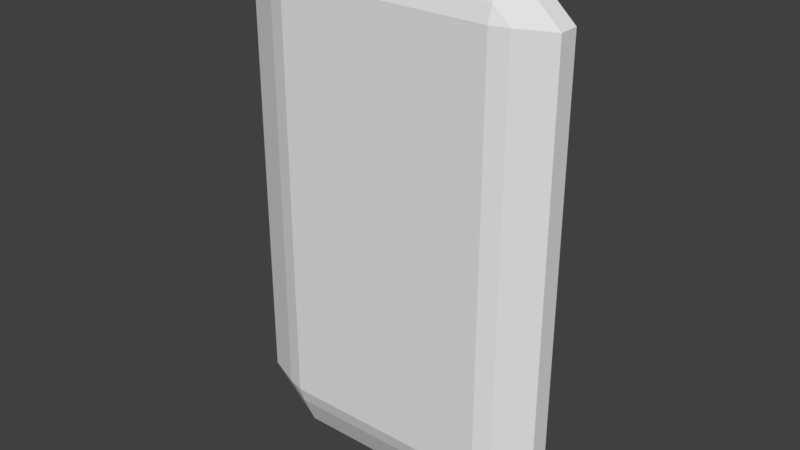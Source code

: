 # Source: emerald.blend  (saved by Blender 2.77.0; exported with 4.5.12 LTS)
import bpy
from mathutils import Matrix  # noqa: F401  (used for matrix-valued properties, if any)

bpy.ops.wm.read_factory_settings(use_empty=True)
scene = bpy.context.scene
scene.name = 'Scene'

# ---- collections
col_collection_1 = bpy.data.collections.new('Collection 1'); scene.collection.children.link(col_collection_1)

# ---- world
world_world = bpy.data.worlds.new('World'); scene.world = world_world
world_world.color = (0.05088, 0.05088, 0.05088)
world_world.use_sun_shadow = False
world_world.sun_shadow_jitter_overblur = 0.0
world_world.cycles.sampling_method = 'MANUAL'

# ---- meshes
me_plane = bpy.data.meshes.new('Plane')
me_plane.from_pydata([(0.5924, 1.0, 0.1151), (0.5105, -1.0, 0.1377), (0.5924, -1.0, 0.1151), (0.5105, 1.0, 0.1377), (0.5105, -1.075, 0.1151), (0.5105, 1.075, 0.1151), (0.7561, 1.0, 0.0474), (0.7561, -1.0, 0.0474), (0.5105, -1.225, 0.0474), (0.5105, 1.225, 0.0474), (0.7561, 1.0, 0.0474), (0.7561, -1.0, 0.0474), (0.5105, -1.225, 0.0474), (0.5105, 1.225, 0.0474), (-0.5924, 1.0, 0.1151), (-0.5105, -1.0, 0.1377), (-0.5924, -1.0, 0.1151), (-0.5105, 1.0, 0.1377), (0.0, -1.0, 0.1377), (0.0, 1.0, 0.1377), (-0.5105, -1.075, 0.1151), (-0.5105, 1.075, 0.1151), (0.0, -1.075, 0.1151), (0.0, 1.075, 0.1151), (-0.7561, 1.0, 0.0474), (-0.7561, -1.0, 0.0474), (-0.5105, -1.225, 0.0474), (-0.5105, 1.225, 0.0474), (0.0, -1.225, 0.0474), (0.0, 1.225, 0.0474), (-0.7561, 1.0, 0.0474), (-0.7561, -1.0, 0.0474), (-0.5105, -1.225, 0.0474), (-0.5105, 1.225, 0.0474), (0.0, -1.225, 0.0474), (0.0, 1.225, 0.0474), (0.5924, 1.0, -0.1151), (0.5105, -1.0, -0.1377), (0.5924, -1.0, -0.1151), (0.5105, 1.0, -0.1377), (0.5105, -1.075, -0.1151), (0.5105, 1.075, -0.1151), (0.7561, 1.0, -0.0474), (0.7561, -1.0, -0.0474), (0.5105, -1.225, -0.0474), (0.5105, 1.225, -0.0474), (0.7561, 1.0, -0.0474), (0.7561, -1.0, -0.0474), (0.5105, -1.225, -0.0474), (0.5105, 1.225, -0.0474), (0.7561, 1.0, 0.0), (0.7561, -1.0, 0.0), (0.5105, -1.225, 0.0), (0.5105, 1.225, 0.0), (-0.5924, 1.0, -0.1151), (-0.5105, -1.0, -0.1377), (-0.5924, -1.0, -0.1151), (-0.5105, 1.0, -0.1377), (0.0, -1.0, -0.1377), (0.0, 1.0, -0.1377), (-0.5105, -1.075, -0.1151), (-0.5105, 1.075, -0.1151), (0.0, -1.075, -0.1151), (0.0, 1.075, -0.1151), (-0.7561, 1.0, -0.0474), (-0.7561, -1.0, -0.0474), (-0.5105, -1.225, -0.0474), (-0.5105, 1.225, -0.0474), (0.0, -1.225, -0.0474), (0.0, 1.225, -0.0474), (-0.7561, 1.0, -0.0474), (-0.7561, -1.0, -0.0474), (-0.5105, -1.225, -0.0474), (-0.5105, 1.225, -0.0474), (0.0, -1.225, -0.0474), (0.0, 1.225, -0.0474), (-0.7561, 1.0, 0.0), (-0.7561, -1.0, 0.0), (-0.5105, -1.225, 0.0), (-0.5105, 1.225, 0.0), (0.0, -1.225, 0.0), (0.0, 1.225, 0.0)], [], [(18, 1, 3, 19), (3, 1, 2, 0), (19, 3, 5, 23), (1, 18, 22, 4), (0, 2, 7, 6), (23, 5, 9, 29), (4, 22, 28, 8), (1, 4, 2), (2, 4, 8, 7), (3, 0, 5), (6, 9, 5, 0), (8, 28, 34, 12), (9, 6, 10, 13), (7, 8, 12, 11), (29, 9, 13, 35), (6, 7, 11, 10), (11, 12, 52, 51), (12, 34, 80, 52), (13, 10, 50, 53), (35, 13, 53, 81), (10, 11, 51, 50), (18, 19, 17, 15), (17, 14, 16, 15), (19, 23, 21, 17), (15, 20, 22, 18), (14, 24, 25, 16), (23, 29, 27, 21), (20, 26, 28, 22), (15, 16, 20), (16, 25, 26, 20), (17, 21, 14), (24, 14, 21, 27), (26, 32, 34, 28), (27, 33, 30, 24), (25, 31, 32, 26), (29, 35, 33, 27), (24, 30, 31, 25), (31, 77, 78, 32), (32, 78, 80, 34), (33, 79, 76, 30), (35, 81, 79, 33), (30, 76, 77, 31), (58, 59, 39, 37), (39, 36, 38, 37), (59, 63, 41, 39), (37, 40, 62, 58), (36, 42, 43, 38), (63, 69, 45, 41), (40, 44, 68, 62), (37, 38, 40), (38, 43, 44, 40), (39, 41, 36), (42, 36, 41, 45), (44, 48, 74, 68), (45, 49, 46, 42), (43, 47, 48, 44), (69, 75, 49, 45), (42, 46, 47, 43), (47, 51, 52, 48), (48, 52, 80, 74), (49, 53, 50, 46), (75, 81, 53, 49), (46, 50, 51, 47), (58, 55, 57, 59), (57, 55, 56, 54), (59, 57, 61, 63), (55, 58, 62, 60), (54, 56, 65, 64), (63, 61, 67, 69), (60, 62, 68, 66), (55, 60, 56), (56, 60, 66, 65), (57, 54, 61), (64, 67, 61, 54), (66, 68, 74, 72), (67, 64, 70, 73), (65, 66, 72, 71), (69, 67, 73, 75), (64, 65, 71, 70), (71, 72, 78, 77), (72, 74, 80, 78), (73, 70, 76, 79), (75, 73, 79, 81), (70, 71, 77, 76)])
_uv = me_plane.uv_layers.new(name='UVMap')
_uv.uv.foreach_set('vector', [0.1261, 0.2716, 0.1401, 0.1357, 0.6595, 0.133, 0.6739, 0.2717, 0.6595, 0.133, 0.1401, 0.1357, 0.1409, 0.1123, 0.6588, 0.1094, 0.6739, 0.2717, 0.6595, 0.133, 0.6813, 0.1312, 0.6964, 0.2717, 0.1401, 0.1357, 0.1261, 0.2716, 0.1045, 0.2716, 0.1186, 0.134, 0.6588, 0.1094, 0.1409, 0.1123, 0.1421, 0.05888, 0.658, 0.05875, 0.6964, 0.2717, 0.6813, 0.1312, 0.7273, 0.1241, 0.7484, 0.2718, 0.1186, 0.134, 0.1045, 0.2716, 0.05147, 0.2716, 0.07242, 0.1271, 0.1401, 0.1357, 0.1186, 0.134, 0.1409, 0.1123, 0.1409, 0.1123, 0.1186, 0.134, 0.07242, 0.1271, 0.1421, 0.05888, 0.6595, 0.133, 0.6588, 0.1094, 0.6813, 0.1312, 0.658, 0.05875, 0.7273, 0.1241, 0.6813, 0.1312, 0.6588, 0.1094, 0.07242, 0.1271, 0.05147, 0.2716, 0.04888, 0.2716, 0.07047, 0.1263, 0.7273, 0.1241, 0.658, 0.05875, 0.6586, 0.05659, 0.7294, 0.1232, 0.1421, 0.05888, 0.07242, 0.1271, 0.07047, 0.1263, 0.1414, 0.05652, 0.7484, 0.2718, 0.7273, 0.1241, 0.7294, 0.1232, 0.7514, 0.2718, 0.658, 0.05875, 0.1421, 0.05888, 0.1414, 0.05652, 0.6586, 0.05659, 0.1414, 0.05652, 0.07047, 0.1263, 0.05712, 0.1193, 0.1351, 0.04332, 0.07047, 0.1263, 0.04888, 0.2716, 0.03471, 0.2716, 0.05712, 0.1193, 0.7294, 0.1232, 0.6586, 0.05659, 0.6643, 0.04359, 0.7427, 0.1159, 0.7514, 0.2718, 0.7294, 0.1232, 0.7427, 0.1159, 0.766, 0.2718, 0.6586, 0.05659, 0.1414, 0.05652, 0.1351, 0.04332, 0.6643, 0.04359, 0.1261, 0.2716, 0.6739, 0.2717, 0.6594, 0.4105, 0.14, 0.4075, 0.6594, 0.4105, 0.6587, 0.4341, 0.1408, 0.4309, 0.14, 0.4075, 0.6739, 0.2717, 0.6964, 0.2717, 0.6812, 0.4122, 0.6594, 0.4105, 0.14, 0.4075, 0.1185, 0.4092, 0.1045, 0.2716, 0.1261, 0.2716, 0.6587, 0.4341, 0.6579, 0.4847, 0.142, 0.4843, 0.1408, 0.4309, 0.6964, 0.2717, 0.7484, 0.2718, 0.7272, 0.4194, 0.6812, 0.4122, 0.1185, 0.4092, 0.07234, 0.416, 0.05147, 0.2716, 0.1045, 0.2716, 0.14, 0.4075, 0.1408, 0.4309, 0.1185, 0.4092, 0.1408, 0.4309, 0.142, 0.4843, 0.07234, 0.416, 0.1185, 0.4092, 0.6594, 0.4105, 0.6812, 0.4122, 0.6587, 0.4341, 0.6579, 0.4847, 0.6587, 0.4341, 0.6812, 0.4122, 0.7272, 0.4194, 0.07234, 0.416, 0.07039, 0.4168, 0.04888, 0.2716, 0.05147, 0.2716, 0.7272, 0.4194, 0.7293, 0.4203, 0.6585, 0.4869, 0.6579, 0.4847, 0.142, 0.4843, 0.1413, 0.4867, 0.07039, 0.4168, 0.07234, 0.416, 0.7484, 0.2718, 0.7514, 0.2718, 0.7293, 0.4203, 0.7272, 0.4194, 0.6579, 0.4847, 0.6585, 0.4869, 0.1413, 0.4867, 0.142, 0.4843, 0.1413, 0.4867, 0.135, 0.4999, 0.05704, 0.4239, 0.07039, 0.4168, 0.07039, 0.4168, 0.05704, 0.4239, 0.03471, 0.2716, 0.04888, 0.2716, 0.7293, 0.4203, 0.7426, 0.4276, 0.6642, 0.4999, 0.6585, 0.4869, 0.7514, 0.2718, 0.766, 0.2718, 0.7426, 0.4276, 0.7293, 0.4203, 0.6585, 0.4869, 0.6642, 0.4999, 0.135, 0.4999, 0.1413, 0.4867, 0.1261, 0.7284, 0.6739, 0.7285, 0.6594, 0.8673, 0.14, 0.8643, 0.6594, 0.8673, 0.6587, 0.8909, 0.1408, 0.8877, 0.14, 0.8643, 0.6739, 0.7285, 0.6964, 0.7285, 0.6812, 0.869, 0.6594, 0.8673, 0.14, 0.8643, 0.1185, 0.866, 0.1045, 0.7284, 0.1261, 0.7284, 0.6587, 0.8909, 0.6579, 0.9415, 0.142, 0.9411, 0.1408, 0.8877, 0.6964, 0.7285, 0.7484, 0.7286, 0.7272, 0.8762, 0.6812, 0.869, 0.1185, 0.866, 0.07234, 0.8728, 0.05147, 0.7284, 0.1045, 0.7284, 0.14, 0.8643, 0.1408, 0.8877, 0.1185, 0.866, 0.1408, 0.8877, 0.142, 0.9411, 0.07234, 0.8728, 0.1185, 0.866, 0.6594, 0.8673, 0.6812, 0.869, 0.6587, 0.8909, 0.6579, 0.9415, 0.6587, 0.8909, 0.6812, 0.869, 0.7272, 0.8762, 0.07234, 0.8728, 0.07039, 0.8736, 0.04888, 0.7284, 0.05147, 0.7284, 0.7272, 0.8762, 0.7293, 0.8771, 0.6585, 0.9437, 0.6579, 0.9415, 0.142, 0.9411, 0.1413, 0.9435, 0.07039, 0.8736, 0.07234, 0.8728, 0.7484, 0.7286, 0.7514, 0.7286, 0.7293, 0.8771, 0.7272, 0.8762, 0.6579, 0.9415, 0.6585, 0.9437, 0.1413, 0.9435, 0.142, 0.9411, 0.1413, 0.9435, 0.135, 0.9567, 0.05704, 0.8807, 0.07039, 0.8736, 0.07039, 0.8736, 0.05704, 0.8807, 0.03471, 0.7284, 0.04888, 0.7284, 0.7293, 0.8771, 0.7426, 0.8844, 0.6642, 0.9567, 0.6585, 0.9437, 0.7514, 0.7286, 0.766, 0.7286, 0.7426, 0.8844, 0.7293, 0.8771, 0.6585, 0.9437, 0.6642, 0.9567, 0.135, 0.9567, 0.1413, 0.9435, 0.1261, 0.7284, 0.1401, 0.5925, 0.6595, 0.5898, 0.6739, 0.7285, 0.6595, 0.5898, 0.1401, 0.5925, 0.1409, 0.5691, 0.6588, 0.5661, 0.6739, 0.7285, 0.6595, 0.5898, 0.6813, 0.588, 0.6964, 0.7285, 0.1401, 0.5925, 0.1261, 0.7284, 0.1045, 0.7284, 0.1186, 0.5908, 0.6588, 0.5661, 0.1409, 0.5691, 0.1421, 0.5157, 0.658, 0.5155, 0.6964, 0.7285, 0.6813, 0.588, 0.7273, 0.5809, 0.7484, 0.7286, 0.1186, 0.5908, 0.1045, 0.7284, 0.05147, 0.7284, 0.07242, 0.5839, 0.1401, 0.5925, 0.1186, 0.5908, 0.1409, 0.5691, 0.1409, 0.5691, 0.1186, 0.5908, 0.07242, 0.5839, 0.1421, 0.5157, 0.6595, 0.5898, 0.6588, 0.5661, 0.6813, 0.588, 0.658, 0.5155, 0.7273, 0.5809, 0.6813, 0.588, 0.6588, 0.5661, 0.07242, 0.5839, 0.05147, 0.7284, 0.04888, 0.7284, 0.07047, 0.5831, 0.7273, 0.5809, 0.658, 0.5155, 0.6586, 0.5134, 0.7294, 0.58, 0.1421, 0.5157, 0.07242, 0.5839, 0.07047, 0.5831, 0.1414, 0.5133, 0.7484, 0.7286, 0.7273, 0.5809, 0.7294, 0.58, 0.7514, 0.7286, 0.658, 0.5155, 0.1421, 0.5157, 0.1414, 0.5133, 0.6586, 0.5134, 0.1414, 0.5133, 0.07047, 0.5831, 0.05711, 0.5761, 0.1351, 0.5001, 0.07047, 0.5831, 0.04888, 0.7284, 0.03471, 0.7284, 0.05711, 0.5761, 0.7294, 0.58, 0.6586, 0.5134, 0.6643, 0.5004, 0.7427, 0.5727, 0.7514, 0.7286, 0.7294, 0.58, 0.7427, 0.5727, 0.766, 0.7286, 0.6586, 0.5134, 0.1414, 0.5133, 0.1351, 0.5001, 0.6643, 0.5004])
me_plane.use_remesh_preserve_volume = False
me_plane.use_remesh_preserve_attributes = False
me_plane.use_mirror_vertex_groups = False
me_plane.update()

# ---- objects
ob_plane = bpy.data.objects.new('Plane', me_plane)

# ---- transforms, parenting, visibility, modifiers, constraints
ob_plane.location = (0.0, 0.0, 0.0)
ob_plane.rotation_euler = (1.571, -0.0, 0.0)
ob_plane.lineart.crease_threshold = 0.0

# ---- collection membership
col_collection_1.objects.link(ob_plane)

# ---- scene / render settings (as saved in the file)
scene.frame_start = 1; scene.frame_end = 250; scene.frame_set(1)
scene.render.engine = 'BLENDER_EEVEE_NEXT'
scene.render.resolution_percentage = 50
scene.render.dither_intensity = 0.0
scene.cycles.use_denoising = False
scene.cycles.samples = 128
scene.cycles.sampling_pattern = 'TABULATED_SOBOL'
scene.cycles.light_sampling_threshold = 0.0
scene.cycles.use_adaptive_sampling = False
scene.cycles.use_light_tree = False
scene.cycles.blur_glossy = 0.0
scene.cycles.sample_clamp_indirect = 0.0
scene.view_settings.view_transform = 'Standard'
bpy.context.view_layer.update()

# ---- added for rendering (the .blend has no active camera and no usable light): camera, sun
cam_auto = bpy.data.cameras.new('AutoCamera')
cam_auto.lens = 50.0
cam_auto.sensor_width = 36.0
cam_auto.clip_end = 1000.0
ob_auto_camera = bpy.data.objects.new('AutoCamera', cam_auto)
scene.collection.objects.link(ob_auto_camera)
ob_auto_camera.location = (2.67592, -3.2111, 2.14074)
ob_auto_camera.rotation_euler = (1.09748, -7.21219e-08, 0.694738)
scene.camera = ob_auto_camera
light_auto_sun = bpy.data.lights.new('AutoSun', 'SUN')
light_auto_sun.energy = 3.0
light_auto_sun.angle = 0.0523599
ob_auto_sun = bpy.data.objects.new('AutoSun', light_auto_sun)
scene.collection.objects.link(ob_auto_sun)
ob_auto_sun.rotation_euler = (0.872665, 0.174533, 0.523599)
bpy.context.view_layer.update()
